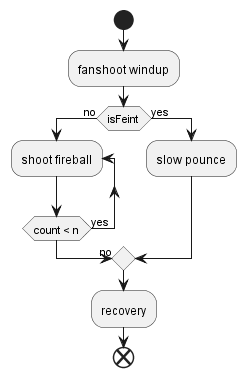

The diagram above was rendered by PlantUML. Its source (embedded in the PNG):
@startuml
start
:fanshoot windup;
if(isFeint) then (no)
repeat :shoot fireball;
repeat while (count < n) is (yes)
-> no;

else (yes)
:slow pounce;
endif

:recovery;
end

@enduml